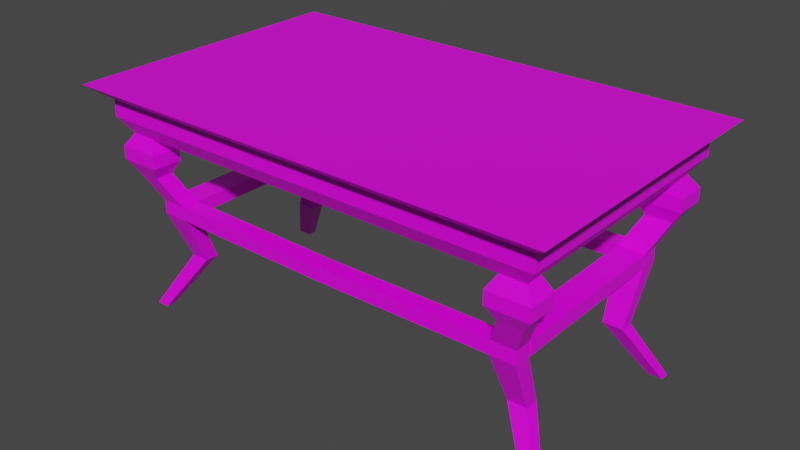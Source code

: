 # Source: table.blend  (saved by Blender 2.93.21; exported with 4.5.12 LTS)
import bpy
from mathutils import Matrix  # noqa: F401  (used for matrix-valued properties, if any)

bpy.ops.wm.read_factory_settings(use_empty=True)
scene = bpy.context.scene
scene.name = 'Scene'

# ---- collections
col_collection = bpy.data.collections.new('Collection'); scene.collection.children.link(col_collection)

# ---- images (referenced by path relative to the original .blend; pixels are not part of the script)
import os
ASSET_DIR = os.environ.get("B2B_ASSET_DIR", "")  # directory of the original .blend (textures are referenced by path, not embedded)
HERE = os.path.dirname(os.path.abspath(__file__))  # packed textures are extracted next to this script under _unpacked/

def load_image(name, relpath, width, height, colorspace="sRGB"):
    """Load a texture the original file referenced (path relative to the .blend, or extracted next to this script)."""
    p = next((c for c in (os.path.join(HERE, relpath), os.path.join(ASSET_DIR, relpath)) if relpath and os.path.exists(c)), "")
    if p:
        img = bpy.data.images.load(p, check_existing=True)
        img.name = name
    else:  # same state as the original file: an image datablock whose file is absent (Cycles renders it pink)
        img = bpy.data.images.new(name, width, height)
        img.source = "FILE"
        img.filepath = "//" + (relpath or name)
    img.colorspace_settings.name = colorspace
    return img
img_t_tablewood_png = load_image('T_TableWood.png', 'T_TableWood.png', 1024, 1024, 'sRGB')

# ---- materials (node trees are filled in below, after node groups)
mat_material = bpy.data.materials.new('Material')
mat_material.alpha_threshold = 0.0
mat_material.use_transparent_shadow = False
mat_material.line_color = (0.0, 0.0, 0.0, 1.0)

# ---- material node trees
mat_material.use_nodes = True; mat_material.node_tree.nodes.clear()
_N = mat_material.node_tree.nodes; _L = mat_material.node_tree.links
n0 = _N.new('ShaderNodeOutputMaterial'); n0.name = 'Material Output'; n0.location = (300, 300)
n1 = _N.new('ShaderNodeBsdfPrincipled'); n1.name = 'Principled BSDF'; n1.location = (10, 300)
n1.distribution = 'GGX'
n1.subsurface_method = 'BURLEY'
n1.inputs[2].default_value = 0.4
n1.inputs[3].default_value = 1.45
n1.inputs[27].default_value = (0.0, 0.0, 0.0, 1.0)
n1.inputs[28].default_value = 1.0
n2 = _N.new('ShaderNodeTexImage'); n2.name = 'Image Texture'; n2.location = (-337, 215)
n2.image = img_t_tablewood_png
_L.new(n1.outputs[0], n0.inputs[0])
_L.new(n2.outputs[0], n1.inputs[0])
n0.is_active_output = True

# ---- world
world_world = bpy.data.worlds.new('World'); scene.world = world_world
world_world.use_nodes = True; world_world.node_tree.nodes.clear()
_N = world_world.node_tree.nodes; _L = world_world.node_tree.links
n0 = _N.new('ShaderNodeOutputWorld'); n0.name = 'World Output'; n0.location = (300, 300)
n1 = _N.new('ShaderNodeBackground'); n1.name = 'Background'; n1.location = (10, 300)
n1.inputs[0].default_value = (0.05088, 0.05088, 0.05088, 1.0)
_L.new(n1.outputs[0], n0.inputs[0])
n0.is_active_output = True
world_world.color = (0.05088, 0.05088, 0.05088)
world_world.use_sun_shadow = False
world_world.sun_shadow_jitter_overblur = 0.0

# ---- meshes
me_cube = bpy.data.meshes.new('Cube')
me_cube.from_pydata([(1.3, 0.9824, 1.249), (1.048, 0.7336, 0.9957), (1.3, -0.6, 1.249), (1.048, -0.3512, 0.9957), (-0.2269, 0.9824, 1.249), (0.02544, 0.7336, 0.9957), (-0.2269, -0.6, 1.249), (0.02544, -0.3512, 0.9957), (1.203, 0.8816, 1.168), (-0.1296, -0.4992, 1.168), (1.203, -0.4992, 1.168), (-0.1296, 0.8816, 1.168), (1.203, 0.8816, 1.082), (1.203, -0.4992, 1.082), (-0.1296, 0.8816, 1.082), (-0.1296, -0.4992, 1.082), (-0.069, 0.828, 0.9957), (-0.069, -0.4456, 0.9957), (1.142, 0.828, 0.9957), (1.142, -0.4456, 0.9957), (1.01, -0.3512, 0.9957), (1.012, -0.4456, 0.9957), (1.142, -0.3524, 0.9957), (1.002, 0.7336, 0.9957), (1.002, 0.828, 0.9957), (1.142, 0.7313, 0.9957), (1.012, -0.4456, 0.7891), (1.142, -0.4456, 0.7891), (1.142, 0.7313, 0.7891), (1.142, 0.828, 0.7891), (1.01, -0.3512, 0.7891), (1.048, -0.3512, 0.7891), (1.048, 0.7336, 0.7891), (1.142, -0.3524, 0.7891), (1.002, 0.7336, 0.7891), (1.002, 0.828, 0.7891), (0.9722, -0.4842, 0.9282), (0.968, -0.3252, 0.9282), (1.191, -0.3272, 0.9282), (1.032, -0.3252, 0.9282), (1.191, -0.4842, 0.9282), (0.968, -0.3252, 0.8587), (1.191, -0.3272, 0.8587), (1.191, -0.4842, 0.8587), (0.9722, -0.4842, 0.8587), (1.032, -0.3252, 0.8587), (0.9586, 0.8662, 0.932), (0.9586, 0.7087, 0.932), (1.035, 0.7087, 0.932), (1.193, 0.7048, 0.932), (1.193, 0.8662, 0.932), (0.9586, 0.8662, 0.8605), (0.9586, 0.7087, 0.8605), (1.035, 0.7087, 0.8605), (1.193, 0.7048, 0.8605), (1.193, 0.8662, 0.8605), (0.9319, -0.3703, 0.6302), (1.062, -0.3703, 0.6302), (1.062, 0.6601, 0.6302), (1.062, 0.7568, 0.6302), (0.9294, -0.2759, 0.6302), (0.9675, -0.2759, 0.6302), (0.9675, 0.6624, 0.6302), (1.062, -0.2771, 0.6302), (0.9217, 0.6624, 0.6302), (0.9217, 0.7568, 0.6302), (0.9319, -0.3703, 0.558), (1.062, -0.3703, 0.558), (1.062, 0.6601, 0.558), (1.062, 0.7568, 0.558), (0.9294, -0.2759, 0.558), (0.9675, -0.2759, 0.558), (0.9675, 0.6624, 0.558), (1.062, -0.2771, 0.558), (0.9217, 0.6624, 0.558), (0.9217, 0.7568, 0.558), (-0.008573, -0.3828, 0.558), (-0.008573, -0.3828, 0.6302), (-0.01108, -0.2884, 0.6302), (-0.01108, -0.2884, 0.558), (-0.01875, 0.6499, 0.6302), (-0.01875, 0.7443, 0.6302), (-0.01875, 0.6499, 0.558), (-0.01875, 0.7443, 0.558), (0.9725, -0.2668, 0.6302), (0.9267, -0.2668, 0.6302), (1.067, -0.2691, 0.6302), (0.9725, -0.2668, 0.558), (0.9267, -0.2668, 0.558), (1.067, -0.2691, 0.558), (1.134, -0.3763, -0.0157), (1.203, -0.3763, -0.0157), (1.203, 0.6986, -0.0157), (1.203, 0.7503, -0.0157), (1.132, -0.3259, -0.0157), (1.153, -0.3259, -0.0157), (1.153, 0.6999, -0.0157), (1.203, -0.3266, -0.0157), (1.128, 0.6999, -0.0157), (1.128, 0.7503, -0.0157), (1.045, 0.6253, 0.2712), (1.045, 0.5511, 0.2712), (0.9374, 0.5529, 0.2712), (0.9725, 0.5529, 0.2712), (0.9374, 0.6253, 0.2712), (1.045, -0.239, 0.2712), (1.045, -0.1675, 0.2712), (0.9725, -0.1666, 0.2712), (0.9432, -0.1666, 0.2712), (0.9452, -0.239, 0.2712)], [], [(0, 4, 6, 2), (10, 2, 6, 9), (9, 6, 4, 11), (5, 23, 1, 3, 20, 7), (8, 0, 2, 10), (11, 4, 0, 8), (14, 11, 8, 12), (12, 8, 10, 13), (15, 9, 11, 14), (13, 10, 9, 15), (19, 13, 15, 17, 21), (17, 15, 14, 16), (18, 12, 13, 19, 22, 25), (16, 14, 12, 18, 24), (5, 7, 17, 16), (52, 51, 35, 34), (7, 20, 21, 17), (3, 1, 25, 22), (32, 34, 64, 62), (41, 45, 31, 30), (45, 42, 33, 31), (24, 23, 5, 16), (44, 41, 30, 26), (29, 28, 58, 59), (28, 32, 62, 58), (31, 33, 63, 61), (53, 52, 34, 32), (42, 43, 27, 33), (54, 53, 32, 28), (55, 54, 28, 29), (43, 44, 26, 27), (51, 55, 29, 35), (19, 21, 36, 40), (22, 19, 40, 38), (21, 20, 37, 36), (3, 22, 38, 39), (20, 3, 39, 37), (40, 36, 44, 43), (38, 40, 43, 42), (36, 37, 41, 44), (39, 38, 42, 45), (37, 39, 45, 41), (24, 18, 50, 46), (18, 25, 49, 50), (25, 1, 48, 49), (1, 23, 47, 48), (23, 24, 46, 47), (46, 50, 55, 51), (50, 49, 54, 55), (49, 48, 53, 54), (48, 47, 52, 53), (47, 46, 51, 52), (89, 86, 63, 73), (57, 56, 66, 67), (60, 70, 79, 78), (70, 66, 76, 79), (33, 27, 57, 63), (30, 31, 61, 60), (35, 29, 59, 65), (26, 30, 60, 56), (34, 35, 65, 64), (27, 26, 56, 57), (108, 107, 95, 94), (106, 105, 91, 97), (103, 102, 98, 96), (100, 101, 92, 93), (74, 72, 87, 88), (59, 58, 68, 69), (62, 64, 85, 84), (63, 57, 67, 73), (87, 89, 73, 71), (65, 59, 69, 75), (80, 81, 83, 82), (77, 78, 79, 76), (74, 64, 80, 82), (66, 56, 77, 76), (65, 75, 83, 81), (64, 65, 81, 80), (75, 74, 82, 83), (56, 60, 78, 77), (88, 87, 71, 70), (85, 88, 70, 60), (64, 74, 88, 85), (58, 62, 84, 86), (72, 68, 89, 87), (68, 58, 86, 89), (86, 84, 61, 63), (84, 85, 60, 61), (96, 98, 99, 93), (90, 94, 95, 91), (97, 91, 95), (92, 96, 93), (104, 100, 93, 99), (109, 108, 94, 90), (102, 104, 99, 98), (105, 109, 90, 91), (107, 106, 97, 95), (101, 103, 96, 92), (68, 72, 103, 101), (74, 75, 104, 102), (75, 69, 100, 104), (69, 68, 101, 100), (72, 74, 102, 103), (71, 73, 106, 107), (67, 66, 109, 105), (66, 70, 108, 109), (73, 67, 105, 106), (70, 71, 107, 108)])
_uv = me_cube.uv_layers.new(name='UVMap')
_uv.uv.foreach_set('vector', [0.3646, 0.0, 0.7292, 0.0, 0.7292, 0.3778, 0.3646, 0.3778, 0.3414, 0.3537, 0.3646, 0.3778, 0.0, 0.3778, 0.02323, 0.3537, 0.02323, 0.3537, 0.0, 0.3778, 2.98e-08, 0.0, 0.02323, 0.02407, 0.588, 0.7185, 0.8212, 0.7185, 0.8321, 0.7185, 0.8321, 0.9775, 0.823, 0.9775, 0.588, 0.9775, 0.3414, 0.02407, 0.3646, 0.0, 0.3646, 0.3778, 0.3414, 0.3537, 0.02323, 0.02407, 2.98e-08, 0.0, 0.3646, 0.0, 0.3414, 0.02407, 0.545, 0.3778, 0.5655, 0.3778, 0.5655, 0.6959, 0.545, 0.6959, 0.02051, 0.7069, 0.0, 0.7069, 0.0, 0.3778, 0.02051, 0.3778, 0.7487, 0.0, 0.7691, 5.487e-05, 0.7691, 0.3295, 0.7487, 0.3294, 0.8278, 0.3778, 0.8483, 0.3778, 0.8483, 0.6959, 0.8278, 0.6959, 0.8071, 0.3923, 0.8278, 0.3778, 0.8278, 0.6959, 0.8071, 0.6815, 0.8071, 0.4234, 0.7292, 0.01219, 0.7487, 0.0, 0.7487, 0.3294, 0.7292, 0.3161, 0.04128, 0.6933, 0.02051, 0.7069, 0.02051, 0.3778, 0.04128, 0.3897, 0.04128, 0.4119, 0.04128, 0.6702, 0.5242, 0.3923, 0.545, 0.3778, 0.545, 0.6959, 0.5242, 0.6815, 0.5242, 0.648, 0.588, 0.7185, 0.588, 0.9775, 0.5655, 1.0, 0.5655, 0.6959, 0.07737, 0.7634, 0.04022, 0.769, 0.04722, 0.7515, 0.0695, 0.7481, 0.588, 0.9775, 0.823, 0.9775, 0.8236, 1.0, 0.5655, 1.0, 0.8321, 0.9775, 0.8321, 0.7185, 0.8547, 0.719, 0.8547, 0.9778, 0.4557, 0.7477, 0.4666, 0.749, 0.481, 0.7888, 0.4702, 0.7875, 0.5339, 0.7511, 0.5187, 0.7531, 0.5128, 0.737, 0.5218, 0.7359, 0.5187, 0.7531, 0.481, 0.758, 0.4904, 0.7399, 0.5128, 0.737, 0.8212, 0.6959, 0.8212, 0.7185, 0.588, 0.7185, 0.5655, 0.6959, 0.0, 0.7383, 0.03746, 0.7446, 0.02833, 0.7591, 0.006093, 0.7554, 0.0906, 0.6933, 0.0906, 0.6703, 0.1288, 0.6522, 0.1288, 0.6753, 0.4334, 0.745, 0.4557, 0.7477, 0.4702, 0.7875, 0.4478, 0.7847, 0.5128, 0.737, 0.4904, 0.7399, 0.5047, 0.7001, 0.527, 0.6972, 0.4609, 0.7311, 0.479, 0.7333, 0.4666, 0.749, 0.4557, 0.7477, 0.07383, 0.4187, 0.07383, 0.3812, 0.0906, 0.3898, 0.0906, 0.412, 0.4235, 0.7265, 0.4609, 0.7311, 0.4557, 0.7477, 0.4334, 0.745, 0.07338, 0.7031, 0.07338, 0.6646, 0.0906, 0.6703, 0.0906, 0.6933, 0.7745, 0.3806, 0.7745, 0.4329, 0.7578, 0.4234, 0.7578, 0.3923, 0.4921, 0.6376, 0.4921, 0.6934, 0.4749, 0.6815, 0.4749, 0.648, 0.8071, 0.3923, 0.8071, 0.4234, 0.7911, 0.4329, 0.7911, 0.3806, 0.04128, 0.4119, 0.04128, 0.3897, 0.05722, 0.3812, 0.05722, 0.4186, 0.01429, 0.7069, 0.03653, 0.7106, 0.04022, 0.7282, 0.002759, 0.722, 0.5192, 0.7859, 0.4968, 0.7888, 0.4832, 0.7745, 0.5208, 0.7696, 0.5282, 0.7848, 0.5192, 0.7859, 0.5208, 0.7696, 0.5361, 0.7676, 0.7911, 0.3806, 0.7911, 0.4329, 0.7745, 0.4329, 0.7745, 0.3806, 0.05722, 0.4186, 0.05722, 0.3812, 0.07383, 0.3812, 0.07383, 0.4187, 0.002759, 0.722, 0.04022, 0.7282, 0.03746, 0.7446, 0.0, 0.7383, 0.5208, 0.7696, 0.4832, 0.7745, 0.481, 0.758, 0.5187, 0.7531, 0.5361, 0.7676, 0.5208, 0.7696, 0.5187, 0.7531, 0.5339, 0.7511, 0.5242, 0.648, 0.5242, 0.6815, 0.5091, 0.6934, 0.5091, 0.6376, 0.04128, 0.6933, 0.04128, 0.6702, 0.05632, 0.6646, 0.05632, 0.7031, 0.4393, 0.696, 0.4617, 0.6987, 0.4629, 0.7141, 0.4256, 0.7096, 0.4617, 0.6987, 0.4726, 0.7, 0.481, 0.7163, 0.4629, 0.7141, 0.07669, 0.7968, 0.05442, 0.8001, 0.04271, 0.7858, 0.07986, 0.7802, 0.5091, 0.6376, 0.5091, 0.6934, 0.4921, 0.6934, 0.4921, 0.6376, 0.05632, 0.7031, 0.05632, 0.6646, 0.07338, 0.6646, 0.07338, 0.7031, 0.4256, 0.7096, 0.4629, 0.7141, 0.4609, 0.7311, 0.4235, 0.7265, 0.4629, 0.7141, 0.481, 0.7163, 0.479, 0.7333, 0.4609, 0.7311, 0.07986, 0.7802, 0.04271, 0.7858, 0.04022, 0.769, 0.07737, 0.7634, 0.146, 0.4308, 0.1288, 0.4308, 0.1288, 0.4288, 0.146, 0.4288, 0.7196, 0.4116, 0.7196, 0.4427, 0.7024, 0.4427, 0.7024, 0.4116, 0.8709, 0.6026, 0.8881, 0.6026, 0.8881, 0.8272, 0.8709, 0.8271, 0.8361, 0.0002995, 0.8587, 0.0, 0.8587, 0.2245, 0.8361, 0.2248, 0.0906, 0.412, 0.0906, 0.3898, 0.1288, 0.4066, 0.1288, 0.4288, 0.5218, 0.7359, 0.5128, 0.737, 0.527, 0.6972, 0.5361, 0.696, 0.4749, 0.648, 0.4749, 0.6815, 0.4367, 0.6623, 0.4367, 0.6288, 0.006093, 0.7554, 0.02833, 0.7591, 0.04022, 0.8009, 0.01798, 0.7971, 0.0695, 0.7481, 0.04722, 0.7515, 0.05758, 0.7102, 0.07986, 0.7069, 0.7578, 0.3923, 0.7578, 0.4234, 0.7196, 0.4427, 0.7196, 0.4116, 0.3327, 0.7629, 0.3394, 0.7646, 0.3648, 0.8419, 0.3601, 0.8407, 0.2145, 0.4548, 0.2145, 0.4377, 0.2825, 0.4073, 0.2825, 0.4191, 0.7773, 0.3044, 0.7691, 0.3064, 0.7968, 0.2287, 0.8025, 0.2273, 0.2145, 0.6437, 0.2145, 0.6261, 0.2825, 0.6635, 0.2825, 0.6758, 0.8026, 0.2245, 0.7917, 0.2244, 0.7917, 0.002576, 0.8026, 0.002635, 0.1288, 0.6753, 0.1288, 0.6522, 0.146, 0.6522, 0.146, 0.6753, 0.8136, 0.224, 0.8026, 0.2241, 0.8026, 0.002218, 0.8136, 0.00216, 0.1288, 0.4288, 0.1288, 0.4066, 0.146, 0.4066, 0.146, 0.4288, 0.7917, 0.002576, 0.7691, 0.001902, 0.7703, 0.0, 0.7929, 0.0004162, 0.4367, 0.6288, 0.4367, 0.6623, 0.4195, 0.6623, 0.4195, 0.6288, 0.5361, 0.7185, 0.5361, 0.696, 0.5532, 0.696, 0.5532, 0.7186, 0.09704, 0.7069, 0.09704, 0.7294, 0.07986, 0.7294, 0.07986, 0.7069, 0.8984, 0.2245, 0.8812, 0.2245, 0.8812, 0.0, 0.8984, 3.56e-06, 0.7024, 0.4427, 0.7196, 0.4427, 0.7197, 0.6672, 0.7025, 0.6672, 0.4367, 0.6288, 0.4195, 0.6288, 0.4195, 0.4043, 0.4367, 0.4043, 0.8934, 0.6023, 0.8709, 0.6026, 0.8709, 0.3781, 0.8934, 0.3778, 0.8587, 0.0, 0.8812, 0.0002995, 0.8812, 0.2248, 0.8587, 0.2245, 0.8709, 0.6026, 0.8483, 0.6023, 0.8483, 0.3778, 0.8709, 0.3781, 0.8026, 0.002635, 0.7917, 0.002576, 0.7929, 0.0004162, 0.802, 0.0004646, 0.9053, 0.6049, 0.8881, 0.6048, 0.8881, 0.6026, 0.9053, 0.6027, 0.9053, 0.8266, 0.8881, 0.8265, 0.8881, 0.6048, 0.9053, 0.6049, 0.8361, 0.2233, 0.8136, 0.224, 0.8136, 0.00216, 0.8361, 0.001486, 0.7917, 0.2244, 0.7691, 0.2237, 0.7691, 0.001902, 0.7917, 0.002576, 0.146, 0.6522, 0.1288, 0.6522, 0.1288, 0.4308, 0.146, 0.4308, 0.375, 0.519, 0.3555, 0.5185, 0.3555, 0.7315, 0.375, 0.7317, 0.8136, 0.00216, 0.8026, 0.002218, 0.8033, 4.834e-05, 0.8124, 0.0, 0.09734, 0.7127, 0.09734, 0.7069, 0.1094, 0.7069, 0.1094, 0.7248, 0.5532, 0.6963, 0.5653, 0.696, 0.5653, 0.7009, 0.5532, 0.7129, 0.5651, 0.7129, 0.5532, 0.7129, 0.5653, 0.7009, 0.09704, 0.7248, 0.09734, 0.7127, 0.1094, 0.7248, 0.3506, 0.6326, 0.3506, 0.6583, 0.2825, 0.696, 0.2825, 0.6781, 0.2998, 0.7619, 0.2825, 0.7624, 0.3206, 0.6963, 0.3327, 0.696, 0.3765, 0.7654, 0.3938, 0.7649, 0.4235, 0.8291, 0.4115, 0.8294, 0.6336, 0.4158, 0.6336, 0.4397, 0.5655, 0.3945, 0.5655, 0.3779, 0.3394, 0.7646, 0.3562, 0.7687, 0.3765, 0.8448, 0.3648, 0.8419, 0.7941, 0.3003, 0.7773, 0.3044, 0.8025, 0.2273, 0.8142, 0.2245, 0.8142, 0.3656, 0.7923, 0.371, 0.7773, 0.3044, 0.7941, 0.3003, 0.401, 0.6966, 0.4235, 0.696, 0.3938, 0.7649, 0.3765, 0.7654, 0.4195, 0.6288, 0.4195, 0.6623, 0.3506, 0.6583, 0.3506, 0.6326, 0.146, 0.6753, 0.146, 0.6522, 0.2145, 0.6261, 0.2145, 0.6437, 0.7923, 0.371, 0.7816, 0.3736, 0.7691, 0.3064, 0.7773, 0.3044, 0.3546, 0.6982, 0.3765, 0.7036, 0.3562, 0.7687, 0.3394, 0.7646, 0.7024, 0.4116, 0.7024, 0.4427, 0.6336, 0.4397, 0.6336, 0.4158, 0.3327, 0.8292, 0.3101, 0.8297, 0.2825, 0.7624, 0.2998, 0.7619, 0.146, 0.4288, 0.146, 0.4066, 0.2145, 0.4377, 0.2145, 0.4548, 0.3458, 0.696, 0.3546, 0.6982, 0.3394, 0.7646, 0.3327, 0.7629])
me_cube.materials.append(mat_material)
me_cube.use_remesh_preserve_volume = False
me_cube.use_remesh_preserve_attributes = False
me_cube.use_mirror_vertex_groups = False
me_cube.update()

# ---- objects
ob_cube = bpy.data.objects.new('Cube', me_cube)

# ---- transforms, parenting, visibility, modifiers, constraints
ob_cube.location = (0.0, -0.1, 0.007227)
ob_cube.scale = (0.6, 0.6, 0.6)
ob_cube.lock_rotations_4d = False
ob_cube.empty_display_type = 'ARROWS'
ob_cube.lineart.crease_threshold = 0.0
_m = ob_cube.modifiers.new('Mirror', 'MIRROR')
_m.merge_threshold = 1.0

# ---- collection membership
col_collection.objects.link(ob_cube)

# ---- scene / render settings (as saved in the file)
scene.frame_start = 1; scene.frame_end = 250; scene.frame_set(1)
scene.render.engine = 'BLENDER_EEVEE_NEXT'
scene.cycles.use_denoising = False
scene.cycles.samples = 128
scene.cycles.sampling_pattern = 'TABULATED_SOBOL'
scene.cycles.use_adaptive_sampling = False
scene.cycles.use_light_tree = False
scene.view_settings.view_transform = 'Filmic'
bpy.context.view_layer.update()

# ---- added for rendering (the .blend has no active camera and no usable light): camera, sun
cam_auto = bpy.data.cameras.new('AutoCamera')
cam_auto.lens = 50.0
cam_auto.sensor_width = 36.0
cam_auto.clip_end = 1000.0
ob_auto_camera = bpy.data.objects.new('AutoCamera', cam_auto)
scene.collection.objects.link(ob_auto_camera)
ob_auto_camera.location = (1.83008, -2.18137, 1.84137)
ob_auto_camera.rotation_euler = (1.09748, -7.21219e-08, 0.694738)
scene.camera = ob_auto_camera
light_auto_sun = bpy.data.lights.new('AutoSun', 'SUN')
light_auto_sun.energy = 3.0
light_auto_sun.angle = 0.0523599
ob_auto_sun = bpy.data.objects.new('AutoSun', light_auto_sun)
scene.collection.objects.link(ob_auto_sun)
ob_auto_sun.rotation_euler = (0.872665, 0.174533, 0.523599)
bpy.context.view_layer.update()
